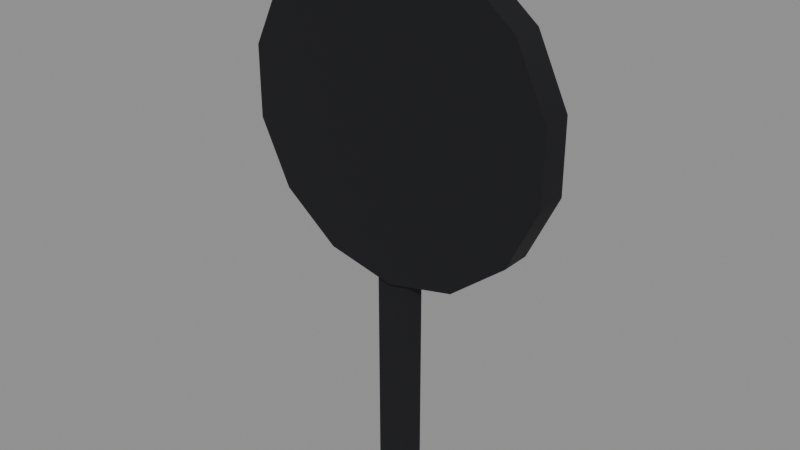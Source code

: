 # Source: pan-hanging.blend  (saved by Blender 5.3.31; exported with 4.5.12 LTS)
import bpy
from mathutils import Matrix  # noqa: F401  (used for matrix-valued properties, if any)

bpy.ops.wm.read_factory_settings(use_empty=True)
scene = bpy.context.scene
scene.name = 'Scene'

# ---- materials (node trees are filled in below, after node groups)
mat_1e1e22_metal_0_4_rough_0_7 = bpy.data.materials.new('#1e1e22 metal 0.4 rough 0.7')
mat_1e1e22_metal_0_4_rough_0_7.use_backface_culling = True
mat_1e1e22_metal_0_4_rough_0_7.diffuse_color = (0.01298, 0.01298, 0.016, 1.0)

# ---- material node trees
mat_1e1e22_metal_0_4_rough_0_7.use_nodes = True; mat_1e1e22_metal_0_4_rough_0_7.node_tree.nodes.clear()
_N = mat_1e1e22_metal_0_4_rough_0_7.node_tree.nodes; _L = mat_1e1e22_metal_0_4_rough_0_7.node_tree.links
n0 = _N.new('ShaderNodeBsdfPrincipled'); n0.name = 'Principled BSDF'; n0.location = (-200, 100)
n0.inputs[0].default_value = (0.01298, 0.01298, 0.016, 1.0)
n0.inputs[1].default_value = 0.4
n0.inputs[2].default_value = 0.7
n0.inputs[10].default_value = 0.005
n1 = _N.new('ShaderNodeOutputMaterial'); n1.name = 'Material Output'; n1.location = (200, 100)
_L.new(n0.outputs[0], n1.inputs[0])
n1.is_active_output = True

# ---- meshes
me_1e1e22_metal_0_4_rough_0_7 = bpy.data.meshes.new('#1e1e22 metal 0.4 rough 0.7')
me_1e1e22_metal_0_4_rough_0_7.from_pydata([(-0.0175, -0.01, -0.37), (-0.0175, 0.01, -0.37), (0.0, 0.015, 0.16), (0.0, -0.015, 0.16), (0.06942, 0.015, 0.1442), (0.06942, -0.015, 0.1442), (0.1251, 0.015, 0.09976), (0.1251, -0.015, 0.09976), (0.156, 0.015, 0.0356), (0.156, -0.015, 0.0356), (0.156, 0.015, -0.0356), (0.156, -0.015, -0.0356), (0.1251, 0.015, -0.09976), (0.1251, -0.015, -0.09976), (0.06942, 0.015, -0.1442), (0.06942, -0.015, -0.1442), (0.0, 0.015, -0.16), (0.0, -0.015, -0.16), (-0.06942, 0.015, -0.1442), (-0.06942, -0.015, -0.1442), (-0.1251, 0.015, -0.09976), (-0.1251, -0.015, -0.09976), (-0.156, 0.015, -0.0356), (-0.156, -0.015, -0.0356), (-0.156, 0.015, 0.0356), (-0.156, -0.015, 0.0356), (-0.1251, 0.015, 0.09976), (-0.1251, -0.015, 0.09976), (-0.06942, 0.015, 0.1442), (-0.06942, -0.015, 0.1442), (-0.0175, 0.01, -0.15), (-0.0175, -0.01, -0.15), (0.0175, 0.01, -0.37), (0.0175, -0.01, -0.37), (0.0175, 0.01, -0.15), (0.0175, -0.01, -0.15)], [], [(2, 3, 5, 4), (4, 5, 7, 6), (6, 7, 9, 8), (8, 9, 11, 10), (10, 11, 13, 12), (12, 13, 15, 14), (14, 15, 17, 16), (35, 31, 0, 33), (16, 17, 19, 18), (30, 34, 32, 1), (18, 19, 21, 20), (32, 33, 0, 1), (20, 21, 23, 22), (34, 35, 33, 32), (22, 23, 25, 24), (30, 31, 35, 34), (24, 25, 27, 26), (5, 3, 29, 27, 25, 23, 21, 19, 17, 15, 13, 11, 9, 7), (1, 0, 31, 30), (26, 27, 29, 28), (28, 29, 3, 2), (2, 4, 6, 8, 10, 12, 14, 16, 18, 20, 22, 24, 26, 28)])
me_1e1e22_metal_0_4_rough_0_7.polygons.foreach_set('use_smooth', [1, 1, 1, 1, 1, 1, 1, 0, 1, 0, 1, 0, 1, 0, 1, 0, 1, 0, 0, 1, 1, 0])
_k = set([(2, 4), (2, 28), (3, 5), (3, 29), (4, 6), (5, 7), (6, 8), (7, 9), (8, 10), (9, 11), (10, 12), (11, 13), (12, 14), (13, 15), (14, 16), (15, 17), (16, 18), (17, 19), (18, 20), (19, 21), (20, 22), (21, 23), (22, 24), (23, 25), (24, 26), (25, 27), (26, 28), (27, 29)])
me_1e1e22_metal_0_4_rough_0_7.attributes.new('sharp_edge', 'BOOLEAN', 'EDGE').data.foreach_set('value', [ (min(e.vertices), max(e.vertices)) in _k for e in me_1e1e22_metal_0_4_rough_0_7.edges])
me_1e1e22_metal_0_4_rough_0_7.materials.append(mat_1e1e22_metal_0_4_rough_0_7)
me_1e1e22_metal_0_4_rough_0_7.update()

# ---- objects
ob_1e1e22_metal_0_4_rough_0_7 = bpy.data.objects.new('#1e1e22 metal 0.4 rough 0.7', me_1e1e22_metal_0_4_rough_0_7)

# ---- transforms, parenting, visibility, modifiers, constraints
ob_1e1e22_metal_0_4_rough_0_7.location = (0.0, 0.0, 0.0)

# ---- collection membership
scene.collection.objects.link(ob_1e1e22_metal_0_4_rough_0_7)

# ---- scene / render settings (as saved in the file)
scene.frame_start = 1; scene.frame_end = 250; scene.frame_set(1)
scene.render.engine = 'BLENDER_EEVEE_NEXT'
scene.render.bake_bias = 0.0
scene.render.bake_samples = 0
scene.render.compositor_device = 'GPU'
scene.eevee.use_volume_custom_range = False
scene.eevee.fast_gi_thickness_near = 0.1
scene.eevee.fast_gi_thickness_far = 0.0
scene.eevee.ray_tracing_options.screen_trace_thickness = 0.1
bpy.context.view_layer.update()

# ---- added for rendering (the .blend has no active camera and no usable light): camera, sun + grey world if the file has none
cam_auto = bpy.data.cameras.new('AutoCamera')
cam_auto.lens = 50.0
cam_auto.sensor_width = 36.0
cam_auto.clip_end = 1000.0
ob_auto_camera = bpy.data.objects.new('AutoCamera', cam_auto)
scene.collection.objects.link(ob_auto_camera)
ob_auto_camera.location = (0.569693, -0.683632, 0.350755)
ob_auto_camera.rotation_euler = (1.09748, -7.21219e-08, 0.694738)
scene.camera = ob_auto_camera
light_auto_sun = bpy.data.lights.new('AutoSun', 'SUN')
light_auto_sun.energy = 3.0
light_auto_sun.angle = 0.0523599
ob_auto_sun = bpy.data.objects.new('AutoSun', light_auto_sun)
scene.collection.objects.link(ob_auto_sun)
ob_auto_sun.rotation_euler = (0.872665, 0.174533, 0.523599)
if scene.world is None:
    world_auto = bpy.data.worlds.new('AutoWorld')
    world_auto.color = (0.3, 0.3, 0.3)
    scene.world = world_auto
bpy.context.view_layer.update()
